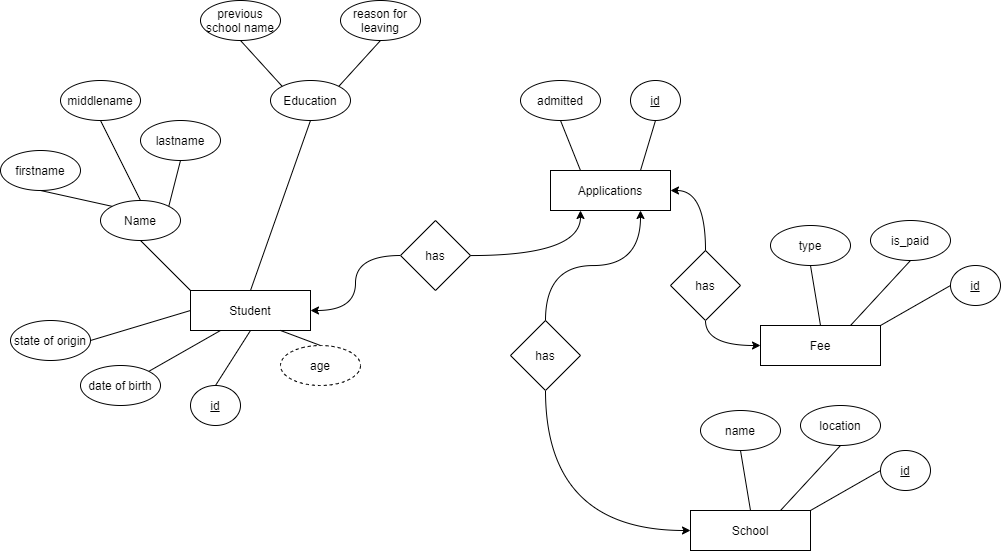

The diagram above was exported from draw.io. Its source (the exported page's mxGraphModel, read from the mxfile embedded in the PNG):
<mxGraphModel dx="1205" dy="744" grid="1" gridSize="10" guides="1" tooltips="1" connect="1" arrows="1" fold="1" page="1" pageScale="1" pageWidth="1100" pageHeight="850" math="0" shadow="0">
  <root>
    <mxCell id="yzJl-6HpYKLlkkJlHC5G-0" />
    <mxCell id="yzJl-6HpYKLlkkJlHC5G-1" parent="yzJl-6HpYKLlkkJlHC5G-0" />
    <mxCell id="yzJl-6HpYKLlkkJlHC5G-2" value="Student" style="rounded=0;whiteSpace=wrap;html=1;" vertex="1" parent="yzJl-6HpYKLlkkJlHC5G-1">
      <mxGeometry x="200" y="330" width="120" height="40" as="geometry" />
    </mxCell>
    <mxCell id="yzJl-6HpYKLlkkJlHC5G-16" value="Name" style="ellipse;whiteSpace=wrap;html=1;" vertex="1" parent="yzJl-6HpYKLlkkJlHC5G-1">
      <mxGeometry x="110" y="240" width="80" height="40" as="geometry" />
    </mxCell>
    <mxCell id="yzJl-6HpYKLlkkJlHC5G-17" value="firstname" style="ellipse;whiteSpace=wrap;html=1;" vertex="1" parent="yzJl-6HpYKLlkkJlHC5G-1">
      <mxGeometry x="10" y="190" width="80" height="40" as="geometry" />
    </mxCell>
    <mxCell id="yzJl-6HpYKLlkkJlHC5G-18" value="middlename" style="ellipse;whiteSpace=wrap;html=1;" vertex="1" parent="yzJl-6HpYKLlkkJlHC5G-1">
      <mxGeometry x="70" y="120" width="80" height="40" as="geometry" />
    </mxCell>
    <mxCell id="yzJl-6HpYKLlkkJlHC5G-19" value="lastname" style="ellipse;whiteSpace=wrap;html=1;" vertex="1" parent="yzJl-6HpYKLlkkJlHC5G-1">
      <mxGeometry x="150" y="160" width="80" height="40" as="geometry" />
    </mxCell>
    <mxCell id="yzJl-6HpYKLlkkJlHC5G-20" value="" style="endArrow=none;html=1;entryX=0.5;entryY=1;entryDx=0;entryDy=0;exitX=1;exitY=0;exitDx=0;exitDy=0;" edge="1" parent="yzJl-6HpYKLlkkJlHC5G-1" source="yzJl-6HpYKLlkkJlHC5G-16" target="yzJl-6HpYKLlkkJlHC5G-19">
      <mxGeometry width="50" height="50" relative="1" as="geometry">
        <mxPoint x="140" y="370" as="sourcePoint" />
        <mxPoint x="190" y="320" as="targetPoint" />
      </mxGeometry>
    </mxCell>
    <mxCell id="yzJl-6HpYKLlkkJlHC5G-22" value="" style="endArrow=none;html=1;entryX=0.5;entryY=1;entryDx=0;entryDy=0;exitX=0.5;exitY=0;exitDx=0;exitDy=0;" edge="1" parent="yzJl-6HpYKLlkkJlHC5G-1" source="yzJl-6HpYKLlkkJlHC5G-16" target="yzJl-6HpYKLlkkJlHC5G-18">
      <mxGeometry width="50" height="50" relative="1" as="geometry">
        <mxPoint x="140" y="370" as="sourcePoint" />
        <mxPoint x="190" y="320" as="targetPoint" />
      </mxGeometry>
    </mxCell>
    <mxCell id="yzJl-6HpYKLlkkJlHC5G-23" value="" style="endArrow=none;html=1;entryX=0.5;entryY=1;entryDx=0;entryDy=0;exitX=0;exitY=0;exitDx=0;exitDy=0;" edge="1" parent="yzJl-6HpYKLlkkJlHC5G-1" source="yzJl-6HpYKLlkkJlHC5G-16" target="yzJl-6HpYKLlkkJlHC5G-17">
      <mxGeometry width="50" height="50" relative="1" as="geometry">
        <mxPoint x="140" y="370" as="sourcePoint" />
        <mxPoint x="190" y="320" as="targetPoint" />
      </mxGeometry>
    </mxCell>
    <mxCell id="yzJl-6HpYKLlkkJlHC5G-24" value="" style="endArrow=none;html=1;exitX=0;exitY=0;exitDx=0;exitDy=0;entryX=0.5;entryY=1;entryDx=0;entryDy=0;" edge="1" parent="yzJl-6HpYKLlkkJlHC5G-1" source="yzJl-6HpYKLlkkJlHC5G-2" target="yzJl-6HpYKLlkkJlHC5G-16">
      <mxGeometry width="50" height="50" relative="1" as="geometry">
        <mxPoint x="140" y="370" as="sourcePoint" />
        <mxPoint x="150" y="320" as="targetPoint" />
      </mxGeometry>
    </mxCell>
    <mxCell id="yzJl-6HpYKLlkkJlHC5G-25" value="state of origin" style="ellipse;whiteSpace=wrap;html=1;" vertex="1" parent="yzJl-6HpYKLlkkJlHC5G-1">
      <mxGeometry x="20" y="360" width="80" height="40" as="geometry" />
    </mxCell>
    <mxCell id="yzJl-6HpYKLlkkJlHC5G-26" value="date of birth" style="ellipse;whiteSpace=wrap;html=1;" vertex="1" parent="yzJl-6HpYKLlkkJlHC5G-1">
      <mxGeometry x="90" y="405" width="80" height="40" as="geometry" />
    </mxCell>
    <mxCell id="yzJl-6HpYKLlkkJlHC5G-27" value="&lt;u&gt;id&lt;/u&gt;" style="ellipse;whiteSpace=wrap;html=1;" vertex="1" parent="yzJl-6HpYKLlkkJlHC5G-1">
      <mxGeometry x="200" y="425" width="50" height="40" as="geometry" />
    </mxCell>
    <mxCell id="yzJl-6HpYKLlkkJlHC5G-28" value="age" style="ellipse;whiteSpace=wrap;html=1;dashed=1;" vertex="1" parent="yzJl-6HpYKLlkkJlHC5G-1">
      <mxGeometry x="290" y="385" width="80" height="40" as="geometry" />
    </mxCell>
    <mxCell id="yzJl-6HpYKLlkkJlHC5G-30" value="" style="endArrow=none;html=1;exitX=0.5;exitY=1;exitDx=0;exitDy=0;entryX=0.5;entryY=0;entryDx=0;entryDy=0;" edge="1" parent="yzJl-6HpYKLlkkJlHC5G-1" source="yzJl-6HpYKLlkkJlHC5G-2" target="yzJl-6HpYKLlkkJlHC5G-27">
      <mxGeometry width="50" height="50" relative="1" as="geometry">
        <mxPoint x="210" y="340" as="sourcePoint" />
        <mxPoint x="160" y="290" as="targetPoint" />
      </mxGeometry>
    </mxCell>
    <mxCell id="yzJl-6HpYKLlkkJlHC5G-31" value="" style="endArrow=none;html=1;exitX=0.75;exitY=1;exitDx=0;exitDy=0;entryX=0.5;entryY=0;entryDx=0;entryDy=0;" edge="1" parent="yzJl-6HpYKLlkkJlHC5G-1" source="yzJl-6HpYKLlkkJlHC5G-2" target="yzJl-6HpYKLlkkJlHC5G-28">
      <mxGeometry width="50" height="50" relative="1" as="geometry">
        <mxPoint x="270" y="380" as="sourcePoint" />
        <mxPoint x="235" y="435" as="targetPoint" />
      </mxGeometry>
    </mxCell>
    <mxCell id="yzJl-6HpYKLlkkJlHC5G-32" value="" style="endArrow=none;html=1;exitX=0.25;exitY=1;exitDx=0;exitDy=0;entryX=1;entryY=0;entryDx=0;entryDy=0;" edge="1" parent="yzJl-6HpYKLlkkJlHC5G-1" source="yzJl-6HpYKLlkkJlHC5G-2" target="yzJl-6HpYKLlkkJlHC5G-26">
      <mxGeometry width="50" height="50" relative="1" as="geometry">
        <mxPoint x="300" y="380" as="sourcePoint" />
        <mxPoint x="340" y="395" as="targetPoint" />
      </mxGeometry>
    </mxCell>
    <mxCell id="yzJl-6HpYKLlkkJlHC5G-33" value="" style="endArrow=none;html=1;exitX=0;exitY=0.5;exitDx=0;exitDy=0;entryX=1;entryY=0.5;entryDx=0;entryDy=0;" edge="1" parent="yzJl-6HpYKLlkkJlHC5G-1" source="yzJl-6HpYKLlkkJlHC5G-2" target="yzJl-6HpYKLlkkJlHC5G-25">
      <mxGeometry width="50" height="50" relative="1" as="geometry">
        <mxPoint x="240" y="380" as="sourcePoint" />
        <mxPoint x="168.2842712474619" y="420.85786437626916" as="targetPoint" />
      </mxGeometry>
    </mxCell>
    <mxCell id="yzJl-6HpYKLlkkJlHC5G-34" value="Education" style="ellipse;whiteSpace=wrap;html=1;" vertex="1" parent="yzJl-6HpYKLlkkJlHC5G-1">
      <mxGeometry x="280" y="120" width="80" height="40" as="geometry" />
    </mxCell>
    <mxCell id="yzJl-6HpYKLlkkJlHC5G-35" value="previous school name" style="ellipse;whiteSpace=wrap;html=1;" vertex="1" parent="yzJl-6HpYKLlkkJlHC5G-1">
      <mxGeometry x="210" y="40" width="80" height="40" as="geometry" />
    </mxCell>
    <mxCell id="yzJl-6HpYKLlkkJlHC5G-36" value="reason for leaving" style="ellipse;whiteSpace=wrap;html=1;" vertex="1" parent="yzJl-6HpYKLlkkJlHC5G-1">
      <mxGeometry x="350" y="40" width="80" height="40" as="geometry" />
    </mxCell>
    <mxCell id="yzJl-6HpYKLlkkJlHC5G-37" value="" style="endArrow=none;html=1;entryX=0.5;entryY=1;entryDx=0;entryDy=0;exitX=1;exitY=0;exitDx=0;exitDy=0;" edge="1" parent="yzJl-6HpYKLlkkJlHC5G-1" source="yzJl-6HpYKLlkkJlHC5G-34" target="yzJl-6HpYKLlkkJlHC5G-36">
      <mxGeometry width="50" height="50" relative="1" as="geometry">
        <mxPoint x="330" y="120" as="sourcePoint" />
        <mxPoint x="200" y="210" as="targetPoint" />
      </mxGeometry>
    </mxCell>
    <mxCell id="yzJl-6HpYKLlkkJlHC5G-38" value="" style="endArrow=none;html=1;entryX=0.5;entryY=1;entryDx=0;entryDy=0;exitX=0;exitY=0;exitDx=0;exitDy=0;" edge="1" parent="yzJl-6HpYKLlkkJlHC5G-1" source="yzJl-6HpYKLlkkJlHC5G-34" target="yzJl-6HpYKLlkkJlHC5G-35">
      <mxGeometry width="50" height="50" relative="1" as="geometry">
        <mxPoint x="358.2842712474619" y="135.85786437626916" as="sourcePoint" />
        <mxPoint x="400" y="90" as="targetPoint" />
      </mxGeometry>
    </mxCell>
    <mxCell id="yzJl-6HpYKLlkkJlHC5G-39" value="" style="endArrow=none;html=1;entryX=0.5;entryY=1;entryDx=0;entryDy=0;exitX=0.5;exitY=0;exitDx=0;exitDy=0;" edge="1" parent="yzJl-6HpYKLlkkJlHC5G-1" source="yzJl-6HpYKLlkkJlHC5G-2" target="yzJl-6HpYKLlkkJlHC5G-34">
      <mxGeometry width="50" height="50" relative="1" as="geometry">
        <mxPoint x="368.2842712474619" y="145.85786437626916" as="sourcePoint" />
        <mxPoint x="410" y="100" as="targetPoint" />
      </mxGeometry>
    </mxCell>
    <mxCell id="yzJl-6HpYKLlkkJlHC5G-40" value="Applications" style="rounded=0;whiteSpace=wrap;html=1;" vertex="1" parent="yzJl-6HpYKLlkkJlHC5G-1">
      <mxGeometry x="560" y="210" width="120" height="40" as="geometry" />
    </mxCell>
    <mxCell id="yzJl-6HpYKLlkkJlHC5G-45" style="edgeStyle=orthogonalEdgeStyle;rounded=0;orthogonalLoop=1;jettySize=auto;html=1;entryX=1;entryY=0.5;entryDx=0;entryDy=0;curved=1;" edge="1" parent="yzJl-6HpYKLlkkJlHC5G-1" source="yzJl-6HpYKLlkkJlHC5G-41" target="yzJl-6HpYKLlkkJlHC5G-40">
      <mxGeometry relative="1" as="geometry" />
    </mxCell>
    <mxCell id="yzJl-6HpYKLlkkJlHC5G-68" style="edgeStyle=orthogonalEdgeStyle;curved=1;rounded=0;orthogonalLoop=1;jettySize=auto;html=1;entryX=0;entryY=0.5;entryDx=0;entryDy=0;exitX=0.5;exitY=1;exitDx=0;exitDy=0;exitPerimeter=0;" edge="1" parent="yzJl-6HpYKLlkkJlHC5G-1" source="yzJl-6HpYKLlkkJlHC5G-41" target="yzJl-6HpYKLlkkJlHC5G-57">
      <mxGeometry relative="1" as="geometry" />
    </mxCell>
    <mxCell id="yzJl-6HpYKLlkkJlHC5G-41" value="has" style="strokeWidth=1;html=1;shape=mxgraph.flowchart.decision;whiteSpace=wrap;" vertex="1" parent="yzJl-6HpYKLlkkJlHC5G-1">
      <mxGeometry x="680" y="290" width="70" height="70" as="geometry" />
    </mxCell>
    <mxCell id="yzJl-6HpYKLlkkJlHC5G-47" value="admitted" style="ellipse;whiteSpace=wrap;html=1;" vertex="1" parent="yzJl-6HpYKLlkkJlHC5G-1">
      <mxGeometry x="530" y="120" width="80" height="40" as="geometry" />
    </mxCell>
    <mxCell id="yzJl-6HpYKLlkkJlHC5G-48" value="" style="endArrow=none;html=1;entryX=0.5;entryY=1;entryDx=0;entryDy=0;exitX=0.25;exitY=0;exitDx=0;exitDy=0;" edge="1" parent="yzJl-6HpYKLlkkJlHC5G-1" source="yzJl-6HpYKLlkkJlHC5G-40" target="yzJl-6HpYKLlkkJlHC5G-47">
      <mxGeometry width="50" height="50" relative="1" as="geometry">
        <mxPoint x="301.7157287525381" y="135.85786437626905" as="sourcePoint" />
        <mxPoint x="260" y="90" as="targetPoint" />
      </mxGeometry>
    </mxCell>
    <mxCell id="yzJl-6HpYKLlkkJlHC5G-53" value="&lt;u&gt;id&lt;/u&gt;" style="ellipse;whiteSpace=wrap;html=1;" vertex="1" parent="yzJl-6HpYKLlkkJlHC5G-1">
      <mxGeometry x="640" y="120" width="50" height="40" as="geometry" />
    </mxCell>
    <mxCell id="yzJl-6HpYKLlkkJlHC5G-55" value="" style="endArrow=none;html=1;entryX=0.5;entryY=1;entryDx=0;entryDy=0;exitX=0.75;exitY=0;exitDx=0;exitDy=0;" edge="1" parent="yzJl-6HpYKLlkkJlHC5G-1" source="yzJl-6HpYKLlkkJlHC5G-40" target="yzJl-6HpYKLlkkJlHC5G-53">
      <mxGeometry width="50" height="50" relative="1" as="geometry">
        <mxPoint x="600" y="220" as="sourcePoint" />
        <mxPoint x="580" y="170" as="targetPoint" />
      </mxGeometry>
    </mxCell>
    <mxCell id="yzJl-6HpYKLlkkJlHC5G-57" value="Fee" style="rounded=0;whiteSpace=wrap;html=1;" vertex="1" parent="yzJl-6HpYKLlkkJlHC5G-1">
      <mxGeometry x="770" y="365" width="120" height="40" as="geometry" />
    </mxCell>
    <mxCell id="yzJl-6HpYKLlkkJlHC5G-58" value="type" style="ellipse;whiteSpace=wrap;html=1;" vertex="1" parent="yzJl-6HpYKLlkkJlHC5G-1">
      <mxGeometry x="780" y="265" width="80" height="40" as="geometry" />
    </mxCell>
    <mxCell id="yzJl-6HpYKLlkkJlHC5G-59" value="" style="endArrow=none;html=1;entryX=0.5;entryY=1;entryDx=0;entryDy=0;exitX=0.5;exitY=0;exitDx=0;exitDy=0;" edge="1" parent="yzJl-6HpYKLlkkJlHC5G-1" source="yzJl-6HpYKLlkkJlHC5G-57" target="yzJl-6HpYKLlkkJlHC5G-58">
      <mxGeometry width="50" height="50" relative="1" as="geometry">
        <mxPoint x="511.7157287525381" y="290.85786437626905" as="sourcePoint" />
        <mxPoint x="470" y="245" as="targetPoint" />
      </mxGeometry>
    </mxCell>
    <mxCell id="yzJl-6HpYKLlkkJlHC5G-60" value="&lt;u&gt;id&lt;/u&gt;" style="ellipse;whiteSpace=wrap;html=1;" vertex="1" parent="yzJl-6HpYKLlkkJlHC5G-1">
      <mxGeometry x="960" y="305" width="50" height="40" as="geometry" />
    </mxCell>
    <mxCell id="yzJl-6HpYKLlkkJlHC5G-61" value="" style="endArrow=none;html=1;entryX=0;entryY=0.5;entryDx=0;entryDy=0;exitX=1;exitY=0;exitDx=0;exitDy=0;" edge="1" parent="yzJl-6HpYKLlkkJlHC5G-1" source="yzJl-6HpYKLlkkJlHC5G-57" target="yzJl-6HpYKLlkkJlHC5G-60">
      <mxGeometry width="50" height="50" relative="1" as="geometry">
        <mxPoint x="890" y="385" as="sourcePoint" />
        <mxPoint x="790" y="325" as="targetPoint" />
      </mxGeometry>
    </mxCell>
    <mxCell id="yzJl-6HpYKLlkkJlHC5G-62" value="is_paid" style="ellipse;whiteSpace=wrap;html=1;" vertex="1" parent="yzJl-6HpYKLlkkJlHC5G-1">
      <mxGeometry x="880" y="260" width="80" height="40" as="geometry" />
    </mxCell>
    <mxCell id="yzJl-6HpYKLlkkJlHC5G-63" value="" style="endArrow=none;html=1;entryX=0.5;entryY=1;entryDx=0;entryDy=0;exitX=0.75;exitY=0;exitDx=0;exitDy=0;" edge="1" parent="yzJl-6HpYKLlkkJlHC5G-1" source="yzJl-6HpYKLlkkJlHC5G-57" target="yzJl-6HpYKLlkkJlHC5G-62">
      <mxGeometry width="50" height="50" relative="1" as="geometry">
        <mxPoint x="730" y="370" as="sourcePoint" />
        <mxPoint x="790" y="325" as="targetPoint" />
      </mxGeometry>
    </mxCell>
    <mxCell id="yzJl-6HpYKLlkkJlHC5G-64" style="edgeStyle=orthogonalEdgeStyle;rounded=0;orthogonalLoop=1;jettySize=auto;html=1;entryX=0.25;entryY=1;entryDx=0;entryDy=0;curved=1;" edge="1" parent="yzJl-6HpYKLlkkJlHC5G-1" source="yzJl-6HpYKLlkkJlHC5G-66" target="yzJl-6HpYKLlkkJlHC5G-40">
      <mxGeometry relative="1" as="geometry">
        <mxPoint x="570" y="240" as="targetPoint" />
      </mxGeometry>
    </mxCell>
    <mxCell id="yzJl-6HpYKLlkkJlHC5G-65" style="edgeStyle=orthogonalEdgeStyle;rounded=0;orthogonalLoop=1;jettySize=auto;html=1;exitX=0;exitY=0.5;exitDx=0;exitDy=0;exitPerimeter=0;entryX=1;entryY=0.5;entryDx=0;entryDy=0;curved=1;" edge="1" parent="yzJl-6HpYKLlkkJlHC5G-1" source="yzJl-6HpYKLlkkJlHC5G-66" target="yzJl-6HpYKLlkkJlHC5G-2">
      <mxGeometry relative="1" as="geometry">
        <mxPoint x="330" y="360" as="targetPoint" />
      </mxGeometry>
    </mxCell>
    <mxCell id="yzJl-6HpYKLlkkJlHC5G-66" value="has" style="strokeWidth=1;html=1;shape=mxgraph.flowchart.decision;whiteSpace=wrap;" vertex="1" parent="yzJl-6HpYKLlkkJlHC5G-1">
      <mxGeometry x="410" y="260" width="70" height="70" as="geometry" />
    </mxCell>
    <mxCell id="yzJl-6HpYKLlkkJlHC5G-72" style="edgeStyle=orthogonalEdgeStyle;rounded=0;orthogonalLoop=1;jettySize=auto;html=1;entryX=0.75;entryY=1;entryDx=0;entryDy=0;curved=1;" edge="1" parent="yzJl-6HpYKLlkkJlHC5G-1" source="yzJl-6HpYKLlkkJlHC5G-74" target="yzJl-6HpYKLlkkJlHC5G-40">
      <mxGeometry relative="1" as="geometry">
        <mxPoint x="524.97" y="320" as="targetPoint" />
      </mxGeometry>
    </mxCell>
    <mxCell id="yzJl-6HpYKLlkkJlHC5G-75" style="edgeStyle=orthogonalEdgeStyle;curved=1;rounded=0;orthogonalLoop=1;jettySize=auto;html=1;entryX=0;entryY=0.5;entryDx=0;entryDy=0;exitX=0.5;exitY=1;exitDx=0;exitDy=0;exitPerimeter=0;" edge="1" parent="yzJl-6HpYKLlkkJlHC5G-1" source="yzJl-6HpYKLlkkJlHC5G-74" target="yzJl-6HpYKLlkkJlHC5G-79">
      <mxGeometry relative="1" as="geometry">
        <mxPoint x="650" y="519.9999999999998" as="targetPoint" />
      </mxGeometry>
    </mxCell>
    <mxCell id="yzJl-6HpYKLlkkJlHC5G-74" value="has" style="strokeWidth=1;html=1;shape=mxgraph.flowchart.decision;whiteSpace=wrap;" vertex="1" parent="yzJl-6HpYKLlkkJlHC5G-1">
      <mxGeometry x="520" y="360" width="70" height="70" as="geometry" />
    </mxCell>
    <mxCell id="yzJl-6HpYKLlkkJlHC5G-79" value="School" style="rounded=0;whiteSpace=wrap;html=1;" vertex="1" parent="yzJl-6HpYKLlkkJlHC5G-1">
      <mxGeometry x="700" y="550" width="120" height="40" as="geometry" />
    </mxCell>
    <mxCell id="yzJl-6HpYKLlkkJlHC5G-80" value="name" style="ellipse;whiteSpace=wrap;html=1;" vertex="1" parent="yzJl-6HpYKLlkkJlHC5G-1">
      <mxGeometry x="710" y="450" width="80" height="40" as="geometry" />
    </mxCell>
    <mxCell id="yzJl-6HpYKLlkkJlHC5G-81" value="" style="endArrow=none;html=1;entryX=0.5;entryY=1;entryDx=0;entryDy=0;exitX=0.5;exitY=0;exitDx=0;exitDy=0;" edge="1" parent="yzJl-6HpYKLlkkJlHC5G-1" source="yzJl-6HpYKLlkkJlHC5G-79" target="yzJl-6HpYKLlkkJlHC5G-80">
      <mxGeometry width="50" height="50" relative="1" as="geometry">
        <mxPoint x="441.7157287525381" y="475.85786437626905" as="sourcePoint" />
        <mxPoint x="400" y="430" as="targetPoint" />
      </mxGeometry>
    </mxCell>
    <mxCell id="yzJl-6HpYKLlkkJlHC5G-82" value="&lt;u&gt;id&lt;/u&gt;" style="ellipse;whiteSpace=wrap;html=1;" vertex="1" parent="yzJl-6HpYKLlkkJlHC5G-1">
      <mxGeometry x="890" y="490" width="50" height="40" as="geometry" />
    </mxCell>
    <mxCell id="yzJl-6HpYKLlkkJlHC5G-83" value="" style="endArrow=none;html=1;entryX=0;entryY=0.5;entryDx=0;entryDy=0;exitX=1;exitY=0;exitDx=0;exitDy=0;" edge="1" parent="yzJl-6HpYKLlkkJlHC5G-1" source="yzJl-6HpYKLlkkJlHC5G-79" target="yzJl-6HpYKLlkkJlHC5G-82">
      <mxGeometry width="50" height="50" relative="1" as="geometry">
        <mxPoint x="820" y="570" as="sourcePoint" />
        <mxPoint x="720" y="510" as="targetPoint" />
      </mxGeometry>
    </mxCell>
    <mxCell id="yzJl-6HpYKLlkkJlHC5G-84" value="location" style="ellipse;whiteSpace=wrap;html=1;" vertex="1" parent="yzJl-6HpYKLlkkJlHC5G-1">
      <mxGeometry x="810" y="445" width="80" height="40" as="geometry" />
    </mxCell>
    <mxCell id="yzJl-6HpYKLlkkJlHC5G-85" value="" style="endArrow=none;html=1;entryX=0.5;entryY=1;entryDx=0;entryDy=0;exitX=0.75;exitY=0;exitDx=0;exitDy=0;" edge="1" parent="yzJl-6HpYKLlkkJlHC5G-1" source="yzJl-6HpYKLlkkJlHC5G-79" target="yzJl-6HpYKLlkkJlHC5G-84">
      <mxGeometry width="50" height="50" relative="1" as="geometry">
        <mxPoint x="660" y="555" as="sourcePoint" />
        <mxPoint x="720" y="510" as="targetPoint" />
      </mxGeometry>
    </mxCell>
  </root>
</mxGraphModel>